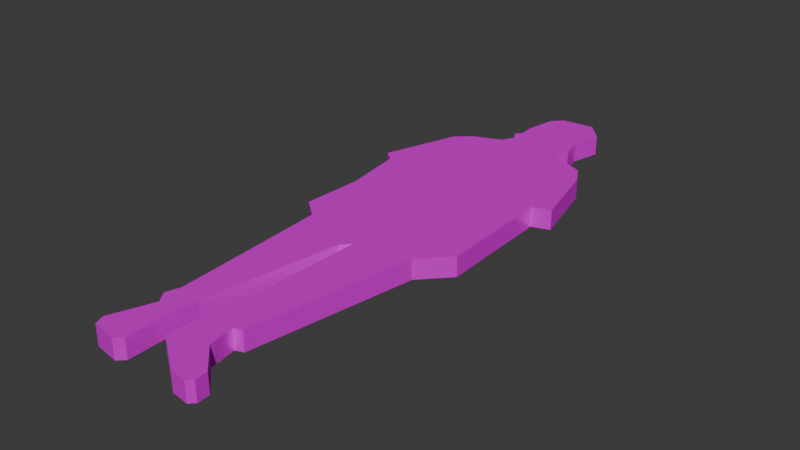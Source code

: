 # Source: round1-guy.blend  (saved by Blender 4.3.34; exported with 4.5.12 LTS)
import bpy
from mathutils import Matrix  # noqa: F401  (used for matrix-valued properties, if any)

bpy.ops.wm.read_factory_settings(use_empty=True)
scene = bpy.context.scene
scene.name = 'Scene'

# ---- collections
col_collection = bpy.data.collections.new('Collection'); scene.collection.children.link(col_collection)

# ---- images (referenced by path relative to the original .blend; pixels are not part of the script)
import os
ASSET_DIR = os.environ.get("B2B_ASSET_DIR", "")  # directory of the original .blend (textures are referenced by path, not embedded)
HERE = os.path.dirname(os.path.abspath(__file__))  # packed textures are extracted next to this script under _unpacked/

def load_image(name, relpath, width, height, colorspace="sRGB"):
    """Load a texture the original file referenced (path relative to the .blend, or extracted next to this script)."""
    p = next((c for c in (os.path.join(HERE, relpath), os.path.join(ASSET_DIR, relpath)) if relpath and os.path.exists(c)), "")
    if p:
        img = bpy.data.images.load(p, check_existing=True)
        img.name = name
    else:  # same state as the original file: an image datablock whose file is absent (Cycles renders it pink)
        img = bpy.data.images.new(name, width, height)
        img.source = "FILE"
        img.filepath = "//" + (relpath or name)
    img.colorspace_settings.name = colorspace
    return img
img_round1_guy_png = load_image('round1-guy.png', 'round1-guy.png', 1024, 1024, 'sRGB')

# ---- materials (node trees are filled in below, after node groups)
mat_material = bpy.data.materials.new('Material')
mat_material.alpha_threshold = 0.0
mat_material.roughness = 0.5
mat_material.line_color = (0.0, 0.0, 0.0, 1.0)

# ---- material node trees
mat_material.use_nodes = True; mat_material.node_tree.nodes.clear()
_N = mat_material.node_tree.nodes; _L = mat_material.node_tree.links
n0 = _N.new('ShaderNodeOutputMaterial'); n0.name = 'Material Output'; n0.location = (300, 300)
n1 = _N.new('ShaderNodeBsdfPrincipled'); n1.name = 'Principled BSDF'; n1.location = (10, 300)
n1.inputs[1].default_value = 0.3091
n1.inputs[2].default_value = 0.2909
n1.inputs[3].default_value = 1.0
n2 = _N.new('ShaderNodeTexImage'); n2.name = 'Image Texture'; n2.location = (-280, 280)
n2.image = img_round1_guy_png
_L.new(n1.outputs[0], n0.inputs[0])
_L.new(n2.outputs[0], n1.inputs[0])
n0.is_active_output = True

# ---- world
world_world = bpy.data.worlds.new('World'); scene.world = world_world
world_world.use_nodes = True; world_world.node_tree.nodes.clear()
_N = world_world.node_tree.nodes; _L = world_world.node_tree.links
n0 = _N.new('ShaderNodeOutputWorld'); n0.name = 'World Output'; n0.location = (300, 300)
n1 = _N.new('ShaderNodeBackground'); n1.name = 'Background'; n1.location = (10, 300)
n1.inputs[0].default_value = (0.05088, 0.05088, 0.05088, 1.0)
_L.new(n1.outputs[0], n0.inputs[0])
n0.is_active_output = True
world_world.color = (0.05088, 0.05088, 0.05088)
world_world.sun_shadow_jitter_overblur = 0.0

# ---- meshes
me_plane_001 = bpy.data.meshes.new('Plane.001')
me_plane_001.from_pydata([(0.2679, 1.936, 0.005996), (0.324, 2.179, 0.005996), (-0.08223, 2.31, 0.005996), (0.1824, 2.337, 0.005996), (0.3133, 1.749, 0.005996), (0.2759, 1.658, 0.005996), (0.3187, 1.597, 0.005996), (0.5646, 1.49, 0.005996), (0.6501, 1.345, 0.005996), (0.7917, 0.768, 0.005996), (0.6501, 0.7199, 0.005996), (0.6848, -0.2209, 0.005996), (0.4764, -0.4427, 0.005996), (0.2572, -1.763, 0.005996), (0.1931, -1.787, 0.005996), (0.2251, -1.996, 0.005996), (0.4229, -2.185, 0.005996), (0.4282, -2.284, 0.005996), (0.3855, -2.324, 0.005996), (0.2465, -2.306, 0.005996), (-0.05818, -2.092, 0.005996), (-0.03947, -1.768, 0.005996), (0.003293, -1.744, 0.005996), (0.03269, -0.5336, 0.005996), (-0.0368, -0.6084, 0.005996), (-0.2105, -1.702, 0.005996), (-0.2239, -2.033, 0.005996), (-0.2185, -2.263, 0.005996), (-0.272, -2.316, 0.005996), (-0.4751, -2.282, 0.005996), (-0.5099, -2.201, 0.005996), (-0.3842, -1.87, 0.005996), (-0.4484, -1.782, 0.005996), (-0.411, -1.661, 0.005996), (-0.4912, -0.3919, 0.005996), (-0.6542, -0.2556, 0.005996), (-0.6328, 0.2388, 0.005996), (-0.705, 0.7279, 0.005996), (-0.7958, 0.8001, 0.005996), (-0.5954, 1.412, 0.005996), (-0.4831, 1.519, 0.005996), (-0.2453, 1.615, 0.005996), (-0.1918, 1.717, 0.005996), (-0.2399, 1.797, 0.005996), (-0.1945, 1.848, 0.005996), (-0.2052, 1.971, 0.005996), (-0.1624, 2.227, 0.005996), (-0.1624, 2.227, 0.005996), (0.2679, 1.936, -0.1543), (0.324, 2.179, -0.1543), (-0.08223, 2.31, -0.1543), (0.1824, 2.337, -0.1543), (0.3133, 1.749, -0.1543), (0.2759, 1.658, -0.1543), (0.3187, 1.597, -0.1543), (0.5646, 1.49, -0.1543), (0.6501, 1.345, -0.1543), (0.7917, 0.768, -0.1543), (0.6501, 0.7199, -0.1543), (0.6848, -0.2209, -0.1543), (0.4764, -0.4427, -0.1543), (0.2572, -1.763, -0.1543), (0.1931, -1.787, -0.1543), (0.2251, -1.996, -0.1543), (0.4229, -2.185, -0.1543), (0.4282, -2.284, -0.1543), (0.3855, -2.324, -0.1543), (0.2465, -2.306, -0.1543), (-0.05818, -2.092, -0.1543), (-0.03947, -1.768, -0.1543), (0.003293, -1.744, -0.1543), (0.03269, -0.5336, -0.1543), (-0.0368, -0.6084, -0.1543), (-0.2105, -1.702, -0.1543), (-0.2239, -2.033, -0.1543), (-0.2185, -2.263, -0.1543), (-0.272, -2.316, -0.1543), (-0.4751, -2.282, -0.1543), (-0.5099, -2.201, -0.1543), (-0.3842, -1.87, -0.1543), (-0.4484, -1.782, -0.1543), (-0.411, -1.661, -0.1543), (-0.4912, -0.3919, -0.1543), (-0.6542, -0.2556, -0.1543), (-0.6328, 0.2388, -0.1543), (-0.705, 0.7279, -0.1543), (-0.7958, 0.8001, -0.1543), (-0.5954, 1.412, -0.1543), (-0.4831, 1.519, -0.1543), (-0.2453, 1.615, -0.1543), (-0.1918, 1.717, -0.1543), (-0.2399, 1.797, -0.1543), (-0.1945, 1.848, -0.1543), (-0.2052, 1.971, -0.1543), (-0.1624, 2.227, -0.1543), (-0.1624, 2.227, -0.1543)], [], [(6, 53, 5), (33, 80, 32), (20, 67, 19), (47, 94, 46), (7, 54, 6), (34, 81, 33), (21, 68, 20), (47, 2, 50), (8, 55, 7), (35, 82, 34), (22, 69, 21), (9, 56, 8), (36, 83, 35), (23, 70, 22), (10, 57, 9), (37, 84, 36), (24, 71, 23), (11, 58, 10), (38, 85, 37), (25, 72, 24), (12, 59, 11), (39, 86, 38), (26, 73, 25), (13, 60, 12), (40, 87, 39), (27, 74, 26), (14, 61, 13), (41, 88, 40), (4, 48, 0), (28, 75, 27), (15, 62, 14), (42, 89, 41), (0, 49, 1), (29, 76, 28), (16, 63, 15), (43, 90, 42), (1, 51, 3), (30, 77, 29), (17, 64, 16), (44, 91, 43), (3, 50, 2), (31, 78, 30), (18, 65, 17), (45, 92, 44), (5, 52, 4), (32, 79, 31), (19, 66, 18), (46, 93, 45), (2, 47, 46), (94, 95, 50), (6, 54, 53), (33, 81, 80), (20, 68, 67), (47, 95, 94), (7, 55, 54), (34, 82, 81), (21, 69, 68), (47, 50, 95), (8, 56, 55), (35, 83, 82), (22, 70, 69), (9, 57, 56), (36, 84, 83), (23, 71, 70), (10, 58, 57), (37, 85, 84), (24, 72, 71), (11, 59, 58), (38, 86, 85), (25, 73, 72), (12, 60, 59), (39, 87, 86), (26, 74, 73), (13, 61, 60), (40, 88, 87), (27, 75, 74), (14, 62, 61), (41, 89, 88), (4, 52, 48), (28, 76, 75), (15, 63, 62), (42, 90, 89), (0, 48, 49), (29, 77, 76), (16, 64, 63), (43, 91, 90), (1, 49, 51), (30, 78, 77), (17, 65, 64), (44, 92, 91), (3, 51, 50), (31, 79, 78), (18, 66, 65), (45, 93, 92), (5, 53, 52), (32, 80, 79), (19, 67, 66), (46, 94, 93), (0, 1, 3), (44, 43, 42), (41, 40, 39), (41, 39, 37), (39, 38, 37), (42, 41, 5), (41, 37, 10), (10, 37, 36), (36, 35, 34), (23, 36, 34), (36, 23, 11), (23, 34, 24), (33, 32, 25), (32, 31, 25), (34, 33, 24), (31, 30, 26), (30, 29, 27), (26, 30, 27), (29, 28, 27), (31, 26, 25), (33, 25, 24), (10, 36, 11), (44, 42, 5), (41, 10, 6), (0, 3, 2), (5, 4, 0), (8, 7, 6), (5, 0, 44), (0, 2, 46), (45, 0, 46), (9, 8, 10), (8, 6, 10), (6, 5, 41), (12, 11, 23), (45, 44, 0), (22, 21, 14), (21, 20, 15), (21, 15, 14), (20, 19, 15), (19, 18, 16), (18, 17, 16), (16, 15, 19), (14, 13, 22), (13, 12, 23), (13, 23, 22), (48, 52, 53), (54, 55, 56), (54, 56, 58), (56, 57, 58), (58, 59, 84), (59, 60, 71), (53, 54, 89), (54, 58, 89), (53, 90, 92), (59, 71, 84), (60, 61, 71), (61, 62, 70), (71, 61, 70), (90, 53, 89), (63, 64, 67), (64, 65, 66), (48, 53, 92), (64, 66, 67), (67, 68, 63), (68, 69, 63), (69, 70, 62), (63, 69, 62), (51, 49, 48), (51, 48, 50), (50, 48, 94), (90, 91, 92), (87, 88, 89), (86, 87, 85), (87, 89, 85), (85, 89, 58), (85, 58, 84), (82, 83, 84), (84, 71, 82), (82, 71, 72), (79, 80, 73), (80, 81, 73), (81, 82, 72), (73, 81, 72), (77, 78, 75), (78, 79, 74), (75, 76, 77), (74, 75, 78), (73, 74, 79), (48, 92, 93), (48, 93, 94)])
_uv = me_plane_001.uv_layers.new(name='UVMap')
_uv.uv.foreach_set('vector', [0.8136, 0.716, 0.7956, 0.7263, 0.8145, 0.725, 0.7471, 0.2193, 0.7715, 0.2479, 0.7685, 0.2179, 0.8217, 0.4302, 0.7968, 0.5002, 0.8285, 0.498, 0.1749, 0.2423, 0.1749, 0.2423, 0.1749, 0.2423, 0.8109, 0.6883, 0.7947, 0.7173, 0.8136, 0.716, 0.7667, 0.2911, 0.7583, 0.5249, 0.79, 0.5228, 0.8162, 0.375, 0.79, 0.4323, 0.8217, 0.4302, 0.7623, 0.8525, 0.7645, 0.8523, 0.7647, 0.855, 0.8088, 0.6681, 0.792, 0.6896, 0.8109, 0.6883, 0.9626, 0.6006, 0.9502, 0.6196, 0.9644, 0.6187, 0.7731, 0.3685, 0.7865, 0.3978, 0.7835, 0.3678, 0.8021, 0.6014, 0.7899, 0.6694, 0.8088, 0.6681, 0.9588, 0.5623, 0.9483, 0.6015, 0.9626, 0.6006, 0.7835, 0.2363, 0.7729, 0.4489, 0.8046, 0.4467, 0.7364, 0.7354, 0.7688, 0.7634, 0.7657, 0.7334, 0.9545, 0.5202, 0.9445, 0.5633, 0.9588, 0.5623, 0.3003, 0.8561, 0.2707, 0.8788, 0.3024, 0.8766, 0.6903, 0.539, 0.6833, 0.6117, 0.6975, 0.6107, 0.8076, 0.6472, 0.79, 0.6615, 0.8089, 0.6602, 0.7776, 0.3309, 0.7658, 0.4767, 0.792, 0.4749, 0.7015, 0.5684, 0.6788, 0.6249, 0.707, 0.6229, 0.8062, 0.66, 0.7936, 0.7237, 0.8125, 0.7224, 0.7741, 0.3355, 0.7523, 0.3813, 0.7785, 0.3795, 0.7922, 0.2136, 0.7836, 0.3904, 0.8098, 0.3886, 0.8044, 0.6415, 0.7873, 0.6613, 0.8062, 0.66, 0.7709, 0.3035, 0.7479, 0.3373, 0.7741, 0.3355, 0.7912, 0.2029, 0.766, 0.2154, 0.7922, 0.2136, 0.8014, 0.6114, 0.7855, 0.6428, 0.8044, 0.6415, 0.7634, 0.8541, 0.7608, 0.8575, 0.7637, 0.8574, 0.824, 0.4985, 0.8431, 0.5274, 0.8401, 0.4974, 0.8798, 0.4392, 0.8519, 0.4796, 0.8836, 0.4774, 0.7676, 0.8537, 0.765, 0.8557, 0.7678, 0.8555, 0.763, 0.8504, 0.7605, 0.8543, 0.7634, 0.8541, 0.7552, 0.3715, 0.7312, 0.395, 0.7574, 0.3933, 0.8743, 0.3848, 0.8481, 0.4414, 0.8798, 0.4392, 0.7581, 0.8488, 0.7602, 0.8514, 0.7599, 0.8487, 0.7626, 0.8466, 0.7601, 0.8506, 0.763, 0.8504, 0.7619, 0.5191, 0.732, 0.5388, 0.7637, 0.5367, 0.8726, 0.3679, 0.8426, 0.387, 0.8743, 0.3848, 0.7594, 0.8493, 0.761, 0.8519, 0.7607, 0.8492, 0.7618, 0.8461, 0.7594, 0.8504, 0.7622, 0.8502, 0.7513, 0.4129, 0.7255, 0.4744, 0.7572, 0.4723, 0.7689, 0.5079, 0.7437, 0.5196, 0.7699, 0.5178, 0.7658, 0.8559, 0.7631, 0.8581, 0.766, 0.858, 0.7585, 0.8515, 0.7604, 0.8541, 0.7602, 0.8514, 0.8596, 0.4815, 0.8857, 0.5099, 0.8827, 0.4799, 0.7674, 0.4927, 0.7427, 0.5097, 0.7689, 0.5079, 0.7654, 0.8523, 0.7629, 0.8561, 0.7658, 0.8559, 0.838, 0.9639, 0.8552, 0.9475, 0.8552, 0.9475, 0.8522, 0.9466, 0.8522, 0.9466, 0.8351, 0.9632, 0.8136, 0.716, 0.7947, 0.7173, 0.7956, 0.7263, 0.7471, 0.2193, 0.7501, 0.2493, 0.7715, 0.2479, 0.8217, 0.4302, 0.79, 0.4323, 0.7968, 0.5002, 0.1749, 0.2423, 0.1749, 0.2423, 0.1749, 0.2423, 0.8109, 0.6883, 0.792, 0.6896, 0.7947, 0.7173, 0.7667, 0.2911, 0.7351, 0.2933, 0.7583, 0.5249, 0.8162, 0.375, 0.7845, 0.3772, 0.79, 0.4323, 0.7623, 0.8525, 0.7647, 0.855, 0.7625, 0.8551, 0.8088, 0.6681, 0.7899, 0.6694, 0.792, 0.6896, 0.9626, 0.6006, 0.9483, 0.6015, 0.9502, 0.6196, 0.7731, 0.3685, 0.7761, 0.3985, 0.7865, 0.3978, 0.8021, 0.6014, 0.7832, 0.6027, 0.7899, 0.6694, 0.9588, 0.5623, 0.9445, 0.5633, 0.9483, 0.6015, 0.7835, 0.2363, 0.7518, 0.2385, 0.7729, 0.4489, 0.7364, 0.7354, 0.7394, 0.7654, 0.7688, 0.7634, 0.9545, 0.5202, 0.9403, 0.5212, 0.9445, 0.5633, 0.3003, 0.8561, 0.2686, 0.8582, 0.2707, 0.8788, 0.6903, 0.539, 0.6761, 0.5399, 0.6833, 0.6117, 0.8076, 0.6472, 0.7887, 0.6485, 0.79, 0.6615, 0.7776, 0.3309, 0.7513, 0.3327, 0.7658, 0.4767, 0.7015, 0.5684, 0.6734, 0.5704, 0.6788, 0.6249, 0.8062, 0.66, 0.7873, 0.6613, 0.7936, 0.7237, 0.7741, 0.3355, 0.7479, 0.3373, 0.7523, 0.3813, 0.7922, 0.2136, 0.766, 0.2154, 0.7836, 0.3904, 0.8044, 0.6415, 0.7855, 0.6428, 0.7873, 0.6613, 0.7709, 0.3035, 0.7446, 0.3053, 0.7479, 0.3373, 0.7912, 0.2029, 0.7649, 0.2047, 0.766, 0.2154, 0.8014, 0.6114, 0.7824, 0.6127, 0.7855, 0.6428, 0.7634, 0.8541, 0.7605, 0.8543, 0.7608, 0.8575, 0.824, 0.4985, 0.827, 0.5285, 0.8431, 0.5274, 0.8798, 0.4392, 0.8481, 0.4414, 0.8519, 0.4796, 0.7676, 0.8537, 0.7648, 0.8539, 0.765, 0.8557, 0.763, 0.8504, 0.7601, 0.8506, 0.7605, 0.8543, 0.7552, 0.3715, 0.729, 0.3733, 0.7312, 0.395, 0.8743, 0.3848, 0.8426, 0.387, 0.8481, 0.4414, 0.7581, 0.8488, 0.7584, 0.8515, 0.7602, 0.8514, 0.7626, 0.8466, 0.7598, 0.8468, 0.7601, 0.8506, 0.7619, 0.5191, 0.7302, 0.5213, 0.732, 0.5388, 0.8726, 0.3679, 0.8409, 0.37, 0.8426, 0.387, 0.7594, 0.8493, 0.7597, 0.852, 0.761, 0.8519, 0.7618, 0.8461, 0.759, 0.8462, 0.7594, 0.8504, 0.7513, 0.4129, 0.7196, 0.415, 0.7255, 0.4744, 0.7689, 0.5079, 0.7427, 0.5097, 0.7437, 0.5196, 0.7658, 0.8559, 0.7629, 0.8561, 0.7631, 0.8581, 0.7585, 0.8515, 0.7587, 0.8542, 0.7604, 0.8541, 0.8596, 0.4815, 0.8626, 0.5115, 0.8857, 0.5099, 0.7674, 0.4927, 0.7411, 0.4945, 0.7427, 0.5097, 0.7654, 0.8523, 0.7626, 0.8525, 0.7629, 0.8561, 0.7629, 0.8865, 0.7508, 0.9355, 0.7812, 0.9681, 0.8621, 0.8708, 0.8719, 0.8607, 0.8615, 0.8442, 0.873, 0.8239, 0.9241, 0.8055, 0.9482, 0.7843, 0.873, 0.8239, 0.9482, 0.7843, 0.9717, 0.6462, 0.9482, 0.7843, 0.9912, 0.6612, 0.9717, 0.6462, 0.8615, 0.8442, 0.873, 0.8239, 0.7612, 0.8301, 0.873, 0.8239, 0.9717, 0.6462, 0.6809, 0.6383, 0.6809, 0.6383, 0.9717, 0.6462, 0.9563, 0.5467, 0.9563, 0.5467, 0.9609, 0.4466, 0.9259, 0.4182, 0.8135, 0.3871, 0.9563, 0.5467, 0.9259, 0.4182, 0.9563, 0.5467, 0.8135, 0.3871, 0.6736, 0.4475, 0.8135, 0.3871, 0.9259, 0.4182, 0.8284, 0.3723, 0.9088, 0.1606, 0.9168, 0.1364, 0.8658, 0.1515, 0.9168, 0.1364, 0.9031, 0.1182, 0.8658, 0.1515, 0.9259, 0.4182, 0.9088, 0.1606, 0.8284, 0.3723, 0.9031, 0.1182, 0.9301, 0.05163, 0.8687, 0.08444, 0.9301, 0.05163, 0.9226, 0.03522, 0.8675, 0.03783, 0.8687, 0.08444, 0.9301, 0.05163, 0.8675, 0.03783, 0.9226, 0.03522, 0.879, 0.02725, 0.8675, 0.03783, 0.9031, 0.1182, 0.8687, 0.08444, 0.8658, 0.1515, 0.9088, 0.1606, 0.8658, 0.1515, 0.8284, 0.3723, 0.6809, 0.6383, 0.9563, 0.5467, 0.6736, 0.4475, 0.8621, 0.8708, 0.8615, 0.8442, 0.7612, 0.8301, 0.873, 0.8239, 0.6809, 0.6383, 0.752, 0.8175, 0.7629, 0.8865, 0.7812, 0.9681, 0.838, 0.9639, 0.7612, 0.8301, 0.7531, 0.8484, 0.7629, 0.8865, 0.6809, 0.765, 0.6993, 0.7947, 0.752, 0.8175, 0.7612, 0.8301, 0.7629, 0.8865, 0.8621, 0.8708, 0.7629, 0.8865, 0.838, 0.9639, 0.8552, 0.9475, 0.8644, 0.8957, 0.7629, 0.8865, 0.8552, 0.9475, 0.6505, 0.6474, 0.6809, 0.765, 0.6809, 0.6383, 0.6809, 0.765, 0.752, 0.8175, 0.6809, 0.6383, 0.752, 0.8175, 0.7612, 0.8301, 0.873, 0.8239, 0.7183, 0.4035, 0.6736, 0.4475, 0.8135, 0.3871, 0.8644, 0.8957, 0.8621, 0.8708, 0.7629, 0.8865, 0.8199, 0.1419, 0.8291, 0.1372, 0.7792, 0.1323, 0.8291, 0.1372, 0.8331, 0.07176, 0.7723, 0.08995, 0.8291, 0.1372, 0.7723, 0.08995, 0.7792, 0.1323, 0.8331, 0.07176, 0.7677, 0.02703, 0.7723, 0.08995, 0.7677, 0.02703, 0.7379, 0.0226, 0.7299, 0.05059, 0.7379, 0.0226, 0.7287, 0.03052, 0.7299, 0.05059, 0.7299, 0.05059, 0.7723, 0.08995, 0.7677, 0.02703, 0.7792, 0.1323, 0.7654, 0.1369, 0.8199, 0.1419, 0.7654, 0.1369, 0.7183, 0.4035, 0.8135, 0.3871, 0.7654, 0.1369, 0.8135, 0.3871, 0.8199, 0.1419, 0.7612, 0.8876, 0.7517, 0.8499, 0.7598, 0.8317, 0.7507, 0.8192, 0.6987, 0.7975, 0.6807, 0.7684, 0.7507, 0.8192, 0.6807, 0.7684, 0.6813, 0.6426, 0.6807, 0.7684, 0.6512, 0.6521, 0.6813, 0.6426, 0.6813, 0.6426, 0.6749, 0.4533, 0.954, 0.5469, 0.6749, 0.4533, 0.7193, 0.4088, 0.8136, 0.3909, 0.7598, 0.8317, 0.7507, 0.8192, 0.8704, 0.8235, 0.7507, 0.8192, 0.6813, 0.6426, 0.8704, 0.8235, 0.7598, 0.8317, 0.8589, 0.8439, 0.8594, 0.8703, 0.6749, 0.4533, 0.8136, 0.3909, 0.954, 0.5469, 0.7193, 0.4088, 0.7672, 0.1434, 0.8136, 0.3909, 0.7672, 0.1434, 0.7808, 0.1386, 0.821, 0.1474, 0.8136, 0.3909, 0.7672, 0.1434, 0.821, 0.1474, 0.8589, 0.8439, 0.7598, 0.8317, 0.8704, 0.8235, 0.7742, 0.09663, 0.7324, 0.05827, 0.77, 0.03424, 0.7324, 0.05827, 0.7314, 0.03837, 0.7405, 0.03035, 0.7612, 0.8876, 0.7598, 0.8317, 0.8594, 0.8703, 0.7324, 0.05827, 0.7405, 0.03035, 0.77, 0.03424, 0.77, 0.03424, 0.8344, 0.07753, 0.7742, 0.09663, 0.8344, 0.07753, 0.8301, 0.1426, 0.7742, 0.09663, 0.8301, 0.1426, 0.821, 0.1474, 0.7808, 0.1386, 0.7742, 0.09663, 0.8301, 0.1426, 0.7808, 0.1386, 0.7789, 0.9683, 0.749, 0.9365, 0.7612, 0.8876, 0.7789, 0.9683, 0.7612, 0.8876, 0.8351, 0.9632, 0.8351, 0.9632, 0.7612, 0.8876, 0.8522, 0.9466, 0.8589, 0.8439, 0.869, 0.8601, 0.8594, 0.8703, 0.9448, 0.783, 0.9209, 0.8044, 0.8704, 0.8235, 0.988, 0.66, 0.9448, 0.783, 0.9688, 0.6454, 0.9448, 0.783, 0.8704, 0.8235, 0.9688, 0.6454, 0.9688, 0.6454, 0.8704, 0.8235, 0.6813, 0.6426, 0.9688, 0.6454, 0.6813, 0.6426, 0.954, 0.5469, 0.9245, 0.4199, 0.959, 0.4475, 0.954, 0.5469, 0.954, 0.5469, 0.8136, 0.3909, 0.9245, 0.4199, 0.9245, 0.4199, 0.8136, 0.3909, 0.8284, 0.3759, 0.9033, 0.1225, 0.9169, 0.1403, 0.8663, 0.1562, 0.9169, 0.1403, 0.9088, 0.1644, 0.8663, 0.1562, 0.9088, 0.1644, 0.9245, 0.4199, 0.8284, 0.3759, 0.8663, 0.1562, 0.9088, 0.1644, 0.8284, 0.3759, 0.923, 0.03973, 0.9303, 0.05589, 0.8686, 0.04326, 0.9303, 0.05589, 0.9033, 0.1225, 0.8695, 0.08951, 0.8686, 0.04326, 0.88, 0.03256, 0.923, 0.03973, 0.8695, 0.08951, 0.8686, 0.04326, 0.9303, 0.05589, 0.8663, 0.1562, 0.8695, 0.08951, 0.9033, 0.1225, 0.7612, 0.8876, 0.8594, 0.8703, 0.8615, 0.895, 0.7612, 0.8876, 0.8615, 0.895, 0.8522, 0.9466])
me_plane_001.materials.append(mat_material)
me_plane_001.update()

# ---- objects
ob_reference = bpy.data.objects.new('reference', img_round1_guy_png)
ob_round1_guy = bpy.data.objects.new('round1-guy', me_plane_001)

# ---- transforms, parenting, visibility, modifiers, constraints
ob_reference.location = (0.0, 0.0, 0.0)
ob_reference.rotation_euler = (3.142, 5.886e-08, -3.142)
ob_reference.empty_display_type = 'IMAGE'
ob_reference.empty_display_size = 5.0
ob_round1_guy.location = (-6.666e-16, 0.003207, 3.002)

# ---- collection membership
col_collection.objects.link(ob_reference)
col_collection.objects.link(ob_round1_guy)

# ---- scene / render settings (as saved in the file)
scene.frame_start = 1; scene.frame_end = 250; scene.frame_set(2)
scene.render.engine = 'BLENDER_EEVEE_NEXT'
bpy.context.view_layer.update()

# ---- added for rendering (the .blend has no active camera and no usable light): camera, sun
cam_auto = bpy.data.cameras.new('AutoCamera')
cam_auto.lens = 50.0
cam_auto.sensor_width = 36.0
cam_auto.clip_end = 1000.0
ob_auto_camera = bpy.data.objects.new('AutoCamera', cam_auto)
scene.collection.objects.link(ob_auto_camera)
ob_auto_camera.location = (4.55626, -5.46047, 6.57445)
ob_auto_camera.rotation_euler = (1.09748, -7.21219e-08, 0.694738)
scene.camera = ob_auto_camera
light_auto_sun = bpy.data.lights.new('AutoSun', 'SUN')
light_auto_sun.energy = 3.0
light_auto_sun.angle = 0.0523599
ob_auto_sun = bpy.data.objects.new('AutoSun', light_auto_sun)
scene.collection.objects.link(ob_auto_sun)
ob_auto_sun.rotation_euler = (0.872665, 0.174533, 0.523599)
bpy.context.view_layer.update()
